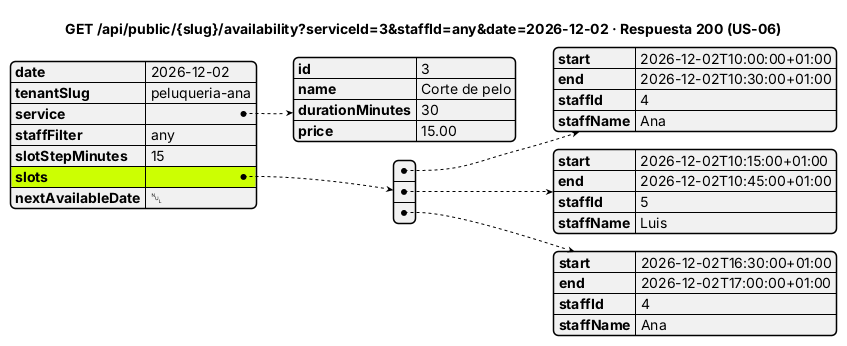

The diagram above was rendered by PlantUML. Its source (embedded in the PNG):
@startjson
title GET /api/public/{slug}/availability?serviceId=3&staffId=any&date=2026-12-02 · Respuesta 200 (US-06)
#highlight "slots"
{
  "date": "2026-12-02",
  "tenantSlug": "peluqueria-ana",
  "service": {
    "id": 3,
    "name": "Corte de pelo",
    "durationMinutes": 30,
    "price": 15.00
  },
  "staffFilter": "any",
  "slotStepMinutes": 15,
  "slots": [
    { "start": "2026-12-02T10:00:00+01:00", "end": "2026-12-02T10:30:00+01:00", "staffId": 4, "staffName": "Ana" },
    { "start": "2026-12-02T10:15:00+01:00", "end": "2026-12-02T10:45:00+01:00", "staffId": 5, "staffName": "Luis" },
    { "start": "2026-12-02T16:30:00+01:00", "end": "2026-12-02T17:00:00+01:00", "staffId": 4, "staffName": "Ana" }
  ],
  "nextAvailableDate": null
}
@endjson